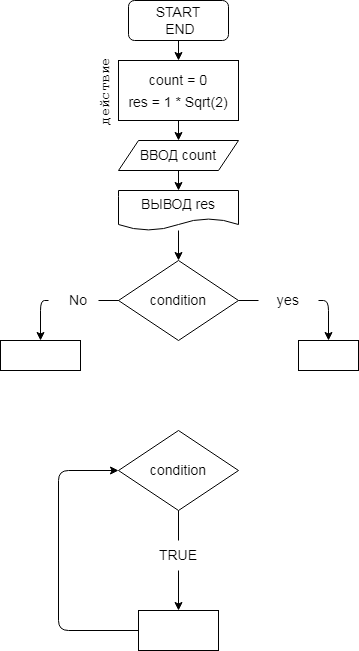

The diagram above was exported from draw.io. Its source (the exported page's mxGraphModel, read from the mxfile embedded in the PNG):
<mxGraphModel dx="1195" dy="242" grid="1" gridSize="10" guides="1" tooltips="1" connect="1" arrows="1" fold="1" page="1" pageScale="1" pageWidth="827" pageHeight="1169" math="0" shadow="0">
  <root>
    <mxCell id="0" />
    <mxCell id="1" parent="0" />
    <mxCell id="4" value="" style="edgeStyle=none;html=1;fontSize=18;entryX=0.5;entryY=0;entryDx=0;entryDy=0;" edge="1" parent="1" source="2" target="5">
      <mxGeometry relative="1" as="geometry">
        <mxPoint x="120" y="120" as="targetPoint" />
      </mxGeometry>
    </mxCell>
    <mxCell id="2" value="&lt;font&gt;&lt;font style=&quot;font-size: 14px&quot;&gt;START&lt;br&gt;&amp;nbsp;END&lt;/font&gt;&lt;br&gt;&lt;/font&gt;" style="rounded=1;whiteSpace=wrap;html=1;" vertex="1" parent="1">
      <mxGeometry x="70" y="10" width="100" height="40" as="geometry" />
    </mxCell>
    <mxCell id="8" style="edgeStyle=none;html=1;exitX=0.5;exitY=1;exitDx=0;exitDy=0;entryX=0.5;entryY=0;entryDx=0;entryDy=0;fontSize=14;" edge="1" parent="1" source="5" target="7">
      <mxGeometry relative="1" as="geometry" />
    </mxCell>
    <mxCell id="5" value="&lt;font style=&quot;font-size: 14px&quot;&gt;count = 0&lt;br&gt;res = 1 * Sqrt(2)&lt;/font&gt;" style="rounded=0;whiteSpace=wrap;html=1;fontSize=18;" vertex="1" parent="1">
      <mxGeometry x="60" y="70" width="120" height="60" as="geometry" />
    </mxCell>
    <mxCell id="9" style="edgeStyle=none;html=1;exitX=0.5;exitY=1;exitDx=0;exitDy=0;fontSize=14;" edge="1" parent="1" source="7" target="10">
      <mxGeometry relative="1" as="geometry">
        <mxPoint x="120" y="200" as="targetPoint" />
      </mxGeometry>
    </mxCell>
    <mxCell id="7" value="ВВОД count" style="shape=parallelogram;perimeter=parallelogramPerimeter;whiteSpace=wrap;html=1;fixedSize=1;fontSize=14;" vertex="1" parent="1">
      <mxGeometry x="60" y="150" width="120" height="30" as="geometry" />
    </mxCell>
    <mxCell id="11" style="edgeStyle=none;html=1;fontSize=14;" edge="1" parent="1" source="10">
      <mxGeometry relative="1" as="geometry">
        <mxPoint x="120" y="270" as="targetPoint" />
      </mxGeometry>
    </mxCell>
    <mxCell id="10" value="ВЫВОД res" style="shape=document;whiteSpace=wrap;html=1;boundedLbl=1;fontSize=14;" vertex="1" parent="1">
      <mxGeometry x="60" y="200" width="120" height="40" as="geometry" />
    </mxCell>
    <mxCell id="16" style="edgeStyle=none;html=1;exitX=1;exitY=0.5;exitDx=0;exitDy=0;entryX=0.5;entryY=0;entryDx=0;entryDy=0;fontSize=14;startArrow=none;" edge="1" parent="1" source="17" target="15">
      <mxGeometry relative="1" as="geometry">
        <Array as="points">
          <mxPoint x="270" y="310" />
        </Array>
      </mxGeometry>
    </mxCell>
    <mxCell id="23" style="edgeStyle=none;html=1;exitX=0;exitY=0.5;exitDx=0;exitDy=0;entryX=0.5;entryY=0;entryDx=0;entryDy=0;fontSize=14;startArrow=none;" edge="1" parent="1" source="21" target="20">
      <mxGeometry relative="1" as="geometry">
        <Array as="points">
          <mxPoint x="-18" y="310" />
        </Array>
      </mxGeometry>
    </mxCell>
    <mxCell id="12" value="condition" style="rhombus;whiteSpace=wrap;html=1;fontSize=14;" vertex="1" parent="1">
      <mxGeometry x="60" y="270" width="120" height="80" as="geometry" />
    </mxCell>
    <mxCell id="13" value="&lt;pre&gt;действие&lt;/pre&gt;" style="text;html=1;strokeColor=none;fillColor=none;align=center;verticalAlign=middle;whiteSpace=wrap;rounded=0;fontSize=14;rotation=-90;" vertex="1" parent="1">
      <mxGeometry x="17" y="86" width="60" height="30" as="geometry" />
    </mxCell>
    <mxCell id="25" style="edgeStyle=none;html=1;fontSize=14;startArrow=none;" edge="1" parent="1" source="27">
      <mxGeometry relative="1" as="geometry">
        <mxPoint x="120" y="620" as="targetPoint" />
      </mxGeometry>
    </mxCell>
    <mxCell id="14" value="condition" style="rhombus;whiteSpace=wrap;html=1;fontSize=14;" vertex="1" parent="1">
      <mxGeometry x="60" y="440" width="120" height="80" as="geometry" />
    </mxCell>
    <mxCell id="15" value="" style="rounded=0;whiteSpace=wrap;html=1;fontSize=14;" vertex="1" parent="1">
      <mxGeometry x="240" y="350" width="60" height="30" as="geometry" />
    </mxCell>
    <mxCell id="17" value="yes" style="text;html=1;strokeColor=none;fillColor=none;align=center;verticalAlign=middle;whiteSpace=wrap;rounded=0;fontSize=14;" vertex="1" parent="1">
      <mxGeometry x="200" y="295" width="60" height="30" as="geometry" />
    </mxCell>
    <mxCell id="18" value="" style="edgeStyle=none;html=1;exitX=1;exitY=0.5;exitDx=0;exitDy=0;fontSize=14;endArrow=none;" edge="1" parent="1" source="12" target="17">
      <mxGeometry relative="1" as="geometry">
        <mxPoint x="200" y="310" as="sourcePoint" />
        <mxPoint x="270" y="350" as="targetPoint" />
        <Array as="points" />
      </mxGeometry>
    </mxCell>
    <mxCell id="20" value="" style="rounded=0;whiteSpace=wrap;html=1;fontSize=14;" vertex="1" parent="1">
      <mxGeometry x="-58" y="350" width="80" height="30" as="geometry" />
    </mxCell>
    <mxCell id="22" value="" style="edgeStyle=none;html=1;exitX=0;exitY=0.5;exitDx=0;exitDy=0;fontSize=14;endArrow=none;" edge="1" parent="1" source="12" target="21">
      <mxGeometry relative="1" as="geometry">
        <mxPoint y="350" as="targetPoint" />
        <mxPoint x="60" y="310" as="sourcePoint" />
        <Array as="points" />
      </mxGeometry>
    </mxCell>
    <mxCell id="21" value="No" style="text;html=1;strokeColor=none;fillColor=none;align=center;verticalAlign=middle;whiteSpace=wrap;rounded=0;fontSize=14;" vertex="1" parent="1">
      <mxGeometry x="-10" y="295" width="60" height="30" as="geometry" />
    </mxCell>
    <mxCell id="24" value="" style="edgeStyle=none;html=1;exitX=0;exitY=0.5;exitDx=0;exitDy=0;fontSize=14;endArrow=none;" edge="1" parent="1" source="12">
      <mxGeometry relative="1" as="geometry">
        <mxPoint x="60" y="310" as="sourcePoint" />
        <mxPoint x="40" y="310" as="targetPoint" />
        <Array as="points" />
      </mxGeometry>
    </mxCell>
    <mxCell id="27" value="TRUE" style="text;html=1;strokeColor=none;fillColor=none;align=center;verticalAlign=middle;whiteSpace=wrap;rounded=0;fontSize=14;" vertex="1" parent="1">
      <mxGeometry x="90" y="550" width="60" height="30" as="geometry" />
    </mxCell>
    <mxCell id="28" value="" style="edgeStyle=none;html=1;fontSize=14;endArrow=none;" edge="1" parent="1" source="14" target="27">
      <mxGeometry relative="1" as="geometry">
        <mxPoint x="120" y="620" as="targetPoint" />
        <mxPoint x="120" y="520" as="sourcePoint" />
      </mxGeometry>
    </mxCell>
    <mxCell id="30" style="edgeStyle=none;html=1;exitX=0;exitY=0.5;exitDx=0;exitDy=0;entryX=0;entryY=0.5;entryDx=0;entryDy=0;fontSize=14;" edge="1" parent="1" source="29" target="14">
      <mxGeometry relative="1" as="geometry">
        <Array as="points">
          <mxPoint y="640" />
          <mxPoint y="480" />
        </Array>
      </mxGeometry>
    </mxCell>
    <mxCell id="29" value="" style="rounded=0;whiteSpace=wrap;html=1;fontSize=14;" vertex="1" parent="1">
      <mxGeometry x="80" y="620" width="80" height="40" as="geometry" />
    </mxCell>
  </root>
</mxGraphModel>